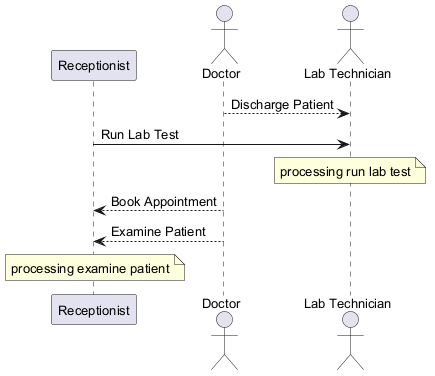

The diagram above was rendered by PlantUML. Its source (embedded in the PNG):
@startuml
skinparam backgroundColor #FFFFFF
skinparam classBackgroundColor #F1F8E9
skinparam classBorderColor #33691E
skinparam defaultFontSize 13
participant "Receptionist" as R
actor "Doctor" as D
actor "Lab Technician" as LT
D --> LT : Discharge Patient
R -> LT : Run Lab Test
note over LT : processing run lab test
D --> R : Book Appointment
D --> R : Examine Patient
note over R : processing examine patient
@enduml